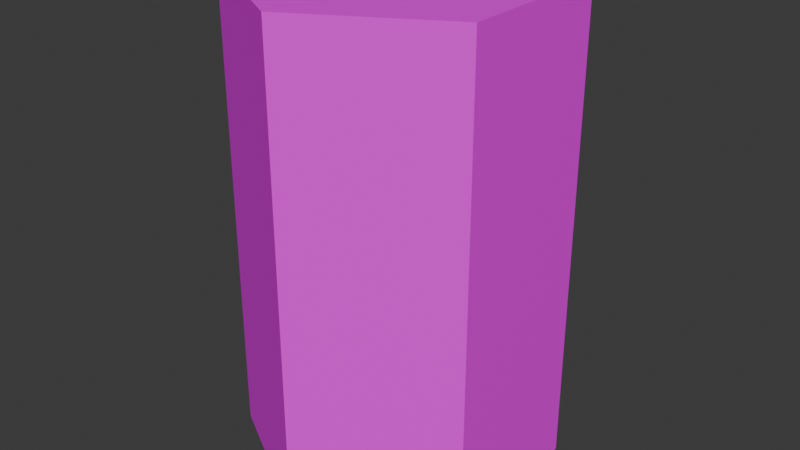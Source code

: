 # Source: TrashBin01.blend  (saved by Blender 4.2.66; exported with 4.5.12 LTS)
import bpy
from mathutils import Matrix  # noqa: F401  (used for matrix-valued properties, if any)

bpy.ops.wm.read_factory_settings(use_empty=True)
scene = bpy.context.scene
scene.name = 'Scene'

# ---- collections
col_collection = bpy.data.collections.new('Collection'); scene.collection.children.link(col_collection)

# ---- images (referenced by path relative to the original .blend; pixels are not part of the script)
import os
ASSET_DIR = os.environ.get("B2B_ASSET_DIR", "")  # directory of the original .blend (textures are referenced by path, not embedded)
HERE = os.path.dirname(os.path.abspath(__file__))  # packed textures are extracted next to this script under _unpacked/

def load_image(name, relpath, width, height, colorspace="sRGB"):
    """Load a texture the original file referenced (path relative to the .blend, or extracted next to this script)."""
    p = next((c for c in (os.path.join(HERE, relpath), os.path.join(ASSET_DIR, relpath)) if relpath and os.path.exists(c)), "")
    if p:
        img = bpy.data.images.load(p, check_existing=True)
        img.name = name
    else:  # same state as the original file: an image datablock whose file is absent (Cycles renders it pink)
        img = bpy.data.images.new(name, width, height)
        img.source = "FILE"
        img.filepath = "//" + (relpath or name)
    img.colorspace_settings.name = colorspace
    return img
img_trashbin01_png = load_image('TrashBin01.png', 'TrashBin01.png', 1024, 1024, 'sRGB')

# ---- materials (node trees are filled in below, after node groups)
mat_primary = bpy.data.materials.new('Primary')
mat_primary.alpha_threshold = 0.0
mat_primary.use_transparent_shadow = False
mat_primary.roughness = 0.5
mat_primary.line_color = (0.0, 0.0, 0.0, 1.0)

# ---- material node trees
mat_primary.use_nodes = True; mat_primary.node_tree.nodes.clear()
_N = mat_primary.node_tree.nodes; _L = mat_primary.node_tree.links
n0 = _N.new('ShaderNodeOutputMaterial'); n0.name = 'Material Output'; n0.location = (300, 300)
n1 = _N.new('ShaderNodeBsdfPrincipled'); n1.name = 'Principled BSDF'; n1.location = (10, 300)
n1.inputs[3].default_value = 1.45
n2 = _N.new('ShaderNodeTexImage'); n2.name = 'Image Texture'; n2.location = (-280, 280)
n2.image = img_trashbin01_png
n2.interpolation = 'Closest'
_L.new(n1.outputs[0], n0.inputs[0])
_L.new(n2.outputs[0], n1.inputs[0])
n0.is_active_output = True

# ---- world
world_world = bpy.data.worlds.new('World'); scene.world = world_world
world_world.use_nodes = True; world_world.node_tree.nodes.clear()
_N = world_world.node_tree.nodes; _L = world_world.node_tree.links
n0 = _N.new('ShaderNodeOutputWorld'); n0.name = 'World Output'; n0.location = (300, 300)
n1 = _N.new('ShaderNodeBackground'); n1.name = 'Background'; n1.location = (10, 300)
n1.inputs[0].default_value = (0.05088, 0.05088, 0.05088, 1.0)
_L.new(n1.outputs[0], n0.inputs[0])
n0.is_active_output = True
world_world.color = (0.05088, 0.05088, 0.05088)
world_world.use_sun_shadow = False
world_world.sun_shadow_jitter_overblur = 0.0

# ---- meshes
me_cylinder = bpy.data.meshes.new('Cylinder')
me_cylinder.from_pydata([(9.934e-09, 2.0, 0.0), (9.934e-09, 1.769, 6.0), (1.732, 1.0, 0.0), (1.532, 0.8845, 6.0), (1.732, -1.0, 0.0), (1.532, -0.8845, 6.0), (9.934e-09, -2.0, 0.0), (9.934e-09, -1.769, 6.0), (-1.732, -1.0, 0.0), (-1.532, -0.8845, 6.0), (-1.732, 1.0, 0.0), (-1.532, 0.8845, 6.0), (1.732, 1.0, 6.0), (9.934e-09, 2.0, 6.0), (1.732, -1.0, 6.0), (9.934e-09, -2.0, 6.0), (-1.732, -1.0, 6.0), (-1.732, 1.0, 6.0), (1.532, 0.8845, 5.9), (2.166e-08, 1.769, 5.9), (1.532, -0.8845, 5.9), (2.166e-08, -1.769, 5.9), (-1.532, -0.8845, 5.9), (-1.532, 0.8845, 5.9), (1.532, 0.8845, 5.9), (2.166e-08, 1.769, 5.9), (1.532, -0.8845, 5.9), (2.166e-08, -1.769, 5.9), (-1.532, -0.8845, 5.9), (-1.532, 0.8845, 5.9), (1.647, 0.9509, 5.9), (2.329e-08, 1.902, 5.9), (1.647, -0.9509, 5.9), (2.329e-08, -1.902, 5.9), (-1.647, -0.9509, 5.9), (-1.647, 0.9509, 5.9), (1.647, 0.9509, 0.1), (2.329e-08, 1.902, 0.1), (1.647, -0.9509, 0.1), (2.329e-08, -1.902, 0.1), (-1.647, -0.9509, 0.1), (-1.647, 0.9509, 0.1)], [], [(0, 13, 12, 2), (2, 12, 14, 4), (4, 14, 15, 6), (6, 15, 16, 8), (1, 11, 23, 19), (8, 16, 17, 10), (10, 17, 13, 0), (0, 2, 4, 6, 8, 10), (1, 3, 12, 13), (3, 5, 14, 12), (5, 7, 15, 14), (7, 9, 16, 15), (9, 11, 17, 16), (11, 1, 13, 17), (23, 22, 28, 29), (9, 7, 21, 22), (5, 3, 18, 20), (11, 9, 22, 23), (7, 5, 20, 21), (3, 1, 19, 18), (25, 29, 35, 31), (21, 20, 26, 27), (18, 19, 25, 24), (19, 23, 29, 25), (22, 21, 27, 28), (20, 18, 24, 26), (35, 34, 40, 41), (28, 27, 33, 34), (26, 24, 30, 32), (29, 28, 34, 35), (27, 26, 32, 33), (24, 25, 31, 30), (36, 37, 41, 40, 39, 38), (33, 32, 38, 39), (30, 31, 37, 36), (31, 35, 41, 37), (34, 33, 39, 40), (32, 30, 36, 38)])
_uv = me_cylinder.uv_layers.new(name='UVMap')
_uv.uv.foreach_set('vector', [0.0, 0.0, 0.0, 0.9062, 0.1923, 0.9062, 0.1923, 0.0, 0.1923, 0.0, 0.1923, 0.9062, 0.3462, 0.9062, 0.3462, 0.0, 0.3462, 0.0, 0.3462, 0.9062, 0.5385, 0.9062, 0.5385, 0.0, 0.5385, 0.0, 0.5385, 0.9062, 0.3462, 0.9062, 0.3462, 0.0, 0.25, 0.4623, 0.06615, 0.3561, 0.06615, 0.3561, 0.25, 0.4623, 0.3462, 0.0, 0.3462, 0.9063, 0.1923, 0.9063, 0.1923, 0.0, 0.1923, 0.0, 0.1923, 0.9062, 0.0, 0.9062, 0.0, 0.0, 0.9999, 0.1564, 0.9999, 0.4691, 0.5, 0.6254, 7.909e-05, 0.4691, 7.913e-05, 0.1564, 0.5, 7.907e-05, 0.25, 0.4623, 0.4338, 0.3561, 0.4578, 0.37, 0.25, 0.49, 0.4338, 0.3561, 0.4338, 0.1439, 0.4578, 0.13, 0.4578, 0.37, 0.4338, 0.1439, 0.25, 0.03771, 0.25, 0.01, 0.4578, 0.13, 0.25, 0.03771, 0.06615, 0.1439, 0.04215, 0.13, 0.25, 0.01, 0.06615, 0.1439, 0.06615, 0.3561, 0.04215, 0.37, 0.04215, 0.13, 0.06615, 0.3561, 0.25, 0.4623, 0.25, 0.49, 0.04215, 0.37, 0.06615, 0.3561, 0.06615, 0.1439, 0.06615, 0.1439, 0.06615, 0.3561, 0.06615, 0.1439, 0.25, 0.03771, 0.25, 0.03771, 0.06615, 0.1439, 0.4338, 0.1439, 0.4338, 0.3561, 0.4338, 0.3561, 0.4338, 0.1439, 0.06615, 0.3561, 0.06615, 0.1439, 0.06615, 0.1439, 0.06615, 0.3561, 0.25, 0.03771, 0.4338, 0.1439, 0.4338, 0.1439, 0.25, 0.03771, 0.4338, 0.3561, 0.25, 0.4623, 0.25, 0.4623, 0.4338, 0.3561, 0.25, 0.4623, 0.06615, 0.3561, 0.06615, 0.3561, 0.25, 0.4623, 0.25, 0.03771, 0.4338, 0.1439, 0.4338, 0.1439, 0.25, 0.03771, 0.4338, 0.3561, 0.25, 0.4623, 0.25, 0.4623, 0.4338, 0.3561, 0.25, 0.4623, 0.06615, 0.3561, 0.06615, 0.3561, 0.25, 0.4623, 0.06615, 0.1439, 0.25, 0.03771, 0.25, 0.03771, 0.06615, 0.1439, 0.4338, 0.1439, 0.4338, 0.3561, 0.4338, 0.3561, 0.4338, 0.1439, 0.6731, 0.6771, 0.5, 0.6771, 0.5, 0.0, 0.6731, 0.0, 0.06615, 0.1439, 0.25, 0.03771, 0.25, 0.03771, 0.06615, 0.1439, 0.4338, 0.1439, 0.4338, 0.3561, 0.4338, 0.3561, 0.4338, 0.1439, 0.06615, 0.3561, 0.06615, 0.1439, 0.06615, 0.1439, 0.06615, 0.3561, 0.25, 0.03771, 0.4338, 0.1439, 0.4338, 0.1439, 0.25, 0.03771, 0.4338, 0.3561, 0.25, 0.4623, 0.25, 0.4623, 0.4338, 0.3561, 7.904e-05, 0.1564, 0.5, 7.906e-05, 0.9999, 0.1564, 0.9999, 0.4691, 0.5, 0.6254, 7.907e-05, 0.4691, 0.3462, 0.6771, 0.1923, 0.6771, 0.1923, 0.0, 0.3462, 0.0, 0.01923, 0.6771, -0.1346, 0.6771, -0.1346, 0.0, 0.01923, 0.0, 0.8269, 0.6771, 0.6731, 0.6771, 0.6731, 0.0, 0.8269, 0.0, 0.5, 0.6771, 0.3462, 0.6771, 0.3462, 0.0, 0.5, 0.0, 0.1923, 0.6771, 0.01923, 0.6771, 0.01923, 0.0, 0.1923, 0.0])
me_cylinder.materials.append(mat_primary)
me_cylinder.update()
me_cylinder_001 = bpy.data.meshes.new('Cylinder.001')
me_cylinder_001.from_pydata([(9.934e-09, 1.769, 0.05), (1.532, 0.8845, 0.05), (1.532, -0.8845, 0.05), (9.934e-09, -1.769, 0.05), (-1.532, -0.8845, 0.05), (-1.532, 0.8845, 0.05), (1.532, 0.8845, -0.05), (9.934e-09, 1.769, -0.05), (1.532, -0.8845, -0.05), (9.934e-09, -1.769, -0.05), (-1.532, -0.8845, -0.05), (-1.532, 0.8845, -0.05)], [], [(1, 2, 3, 4, 5, 0), (6, 7, 11, 10, 9, 8), (3, 2, 8, 9), (1, 0, 7, 6), (0, 5, 11, 7), (4, 3, 9, 10), (2, 1, 6, 8), (5, 4, 10, 11)])
_uv = me_cylinder_001.uv_layers.new(name='UVMap')
_uv.uv.foreach_set('vector', [0.9615, 0.9375, 0.9615, 0.8125, 0.7692, 0.75, 0.5769, 0.8125, 0.5769, 0.9375, 0.7692, 1.0, 0.5769, 0.8021, 0.7692, 0.75, 0.9615, 0.8021, 0.9615, 0.9375, 0.7692, 1.0, 0.5769, 0.9375, 0.9231, 0.875, 0.6154, 0.875, 0.6154, 0.875, 0.9231, 0.875, 0.9231, 0.875, 0.6154, 0.875, 0.6154, 0.875, 0.9231, 0.875, 0.6154, 0.875, 0.9231, 0.875, 0.9231, 0.875, 0.6154, 0.875, 0.6154, 0.875, 0.9231, 0.875, 0.9231, 0.875, 0.6154, 0.875, 0.6154, 0.875, 0.9231, 0.875, 0.9231, 0.875, 0.6154, 0.875, 0.9231, 0.875, 0.6154, 0.875, 0.6154, 0.875, 0.9231, 0.875])
me_cylinder_001.materials.append(mat_primary)
me_cylinder_001.update()

# ---- objects
ob_trashbin01 = bpy.data.objects.new('TrashBin01', me_cylinder)
ob_trashbin01_lid = bpy.data.objects.new('TrashBin01.Lid', me_cylinder_001)

# ---- transforms, parenting, visibility, modifiers, constraints
ob_trashbin01.location = (0.0, 0.0, 0.0)
ob_trashbin01.scale = (0.1875, 0.1875, 0.1875)
ob_trashbin01_lid.parent = ob_trashbin01
ob_trashbin01_lid.location = (0.0, 0.0, 5.95)

# ---- collection membership
col_collection.objects.link(ob_trashbin01)
col_collection.objects.link(ob_trashbin01_lid)

# ---- scene / render settings (as saved in the file)
scene.frame_start = 1; scene.frame_end = 250; scene.frame_set(1)
scene.render.engine = 'BLENDER_EEVEE_NEXT'
scene.cycles.sampling_pattern = 'TABULATED_SOBOL'
scene.eevee.ray_tracing_options.trace_max_roughness = 0.0
bpy.context.view_layer.update()

# ---- added for rendering (the .blend has no active camera and no usable light): camera, sun
cam_auto = bpy.data.cameras.new('AutoCamera')
cam_auto.lens = 50.0
cam_auto.sensor_width = 36.0
cam_auto.clip_end = 1000.0
ob_auto_camera = bpy.data.objects.new('AutoCamera', cam_auto)
scene.collection.objects.link(ob_auto_camera)
ob_auto_camera.location = (1.38784, -1.6654, 1.67277)
ob_auto_camera.rotation_euler = (1.09748, -7.21219e-08, 0.694738)
scene.camera = ob_auto_camera
light_auto_sun = bpy.data.lights.new('AutoSun', 'SUN')
light_auto_sun.energy = 3.0
light_auto_sun.angle = 0.0523599
ob_auto_sun = bpy.data.objects.new('AutoSun', light_auto_sun)
scene.collection.objects.link(ob_auto_sun)
ob_auto_sun.rotation_euler = (0.872665, 0.174533, 0.523599)
bpy.context.view_layer.update()
